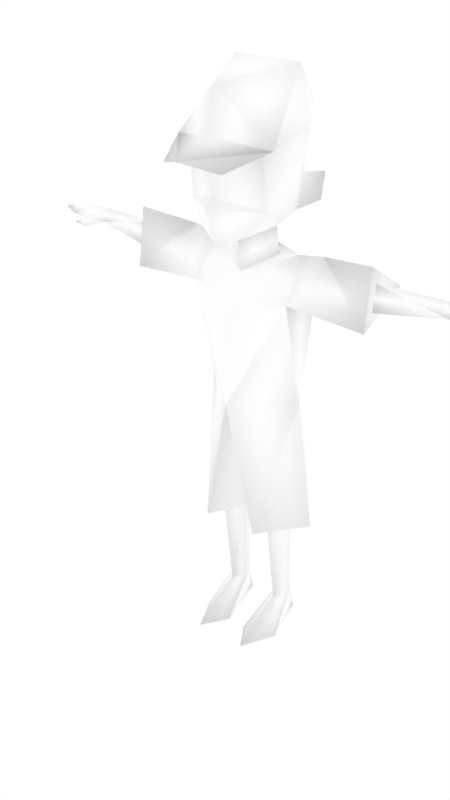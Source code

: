 # Source: malenpc17.blend  (saved by Blender 2.68.0; exported with 4.5.12 LTS)
import bpy
from mathutils import Matrix  # noqa: F401  (used for matrix-valued properties, if any)

bpy.ops.wm.read_factory_settings(use_empty=True)
scene = bpy.context.scene
scene.name = 'Scene'

# ---- collections
col_collection_1 = bpy.data.collections.new('Collection 1'); scene.collection.children.link(col_collection_1)
col_collection_2 = bpy.data.collections.new('Collection 2'); scene.collection.children.link(col_collection_2)
col_collection_2.hide_render = True
col_collection_2.hide_viewport = True

# ---- materials (node trees are filled in below, after node groups)
mat_npcs = bpy.data.materials.new('npcs')
mat_npcs.alpha_threshold = 0.0
mat_npcs.use_transparent_shadow = False
mat_npcs.diffuse_color = (1.0, 1.0, 1.0, 1.0)
mat_npcs.roughness = 0.5
mat_npcs.line_color = (0.0, 0.0, 0.0, 1.0)

# ---- material node trees

# ---- world
world_world = bpy.data.worlds.new('World'); scene.world = world_world
world_world.color = (1.0, 1.0, 1.0)
world_world.use_sun_shadow = False
world_world.sun_shadow_jitter_overblur = 0.0
world_world.cycles.sampling_method = 'MANUAL'
world_world.cycles.sample_map_resolution = 256

# ---- meshes
me_simplerrig = bpy.data.meshes.new('simplerrig')
me_simplerrig.from_pydata([(-0.1216, 0.01114, 1.072), (-0.08183, 0.1015, 0.6122), (-0.1349, 0.06199, 0.9688), (-0.1349, -0.05418, 0.9688), (-0.1358, 0.009655, 0.6909), (-0.006469, 0.03104, 0.3398), (-0.075, 0.1223, 0.3398), (-0.1679, 0.03104, 0.3398), (-0.04833, 0.04529, 0.08007), (-0.07143, 0.08072, 0.08007), (-0.09562, 0.04529, 0.08007), (-0.07143, 0.008731, 0.08007), (-0.07142, 0.1037, 0.0), (-0.07002, -0.1317, 0.0), (-0.02545, -0.06211, 0.0), (-0.1157, -0.03945, 0.0), (-0.3364, -0.0002906, 1.059), (-0.3898, 0.0705, 1.026), (-0.3364, -0.01014, 0.9923), (-0.1907, 0.01114, 1.083), (-0.5154, 0.03896, 1.047), (-0.5154, 0.06698, 1.018), (-0.5154, 0.01072, 1.018), (-0.5768, 0.03697, 1.046), (-0.5768, 0.08384, 1.024), (-0.5767, -0.0007249, 1.022), (-0.6245, 0.03542, 1.039), (-0.6245, 0.07958, 1.025), (-0.6245, 0.00295, 1.025), (-0.6778, 0.03317, 1.026), (-0.5748, -0.006237, 0.9987), (-0.6184, 0.004027, 0.999), (-0.5651, 0.01686, 1.004), (-0.2724, 0.05654, 1.028), (-0.075, -0.09162, 0.3398), (-0.06319, 0.01114, 1.061), (-0.3389, -0.02078, 1.103), (-0.3397, -0.04063, 0.9516), (-0.3306, 0.1178, 1.017), (-0.06311, 0.0007936, 1.132), (-0.1171, -0.0007532, 1.181), (-0.1554, 0.03893, 1.202), (-0.1645, 0.03893, 1.27), (-0.1292, -0.0007532, 1.269), (-0.1374, 0.01776, 1.377), (-0.1035, -0.1086, 1.338), (-0.107, -0.09663, 1.195), (-0.06261, -0.1129, 1.132), (-0.08193, -0.2197, 1.3), (-0.134, -0.1116, 1.336), (-0.09183, 0.03629, 1.495), (-0.1039, 0.03361, 1.24), (-0.06726, 0.1271, 1.391), (-0.03208, 0.0168, 0.3854), (-0.07135, 0.07511, 0.3854), (-0.112, 0.0168, 0.3854), (-0.07135, -0.03452, 0.4091), (0.1216, 0.01114, 1.072), (0.08183, 0.1015, 0.6122), (0.1349, 0.06199, 0.9688), (0.1349, -0.05418, 0.9688), (0.1358, 0.009655, 0.6909), (0.006469, 0.03104, 0.3398), (0.075, 0.1223, 0.3398), (0.1679, 0.03104, 0.3398), (0.04833, 0.04529, 0.08007), (0.07143, 0.08072, 0.08007), (0.09562, 0.04529, 0.08007), (0.07143, 0.008731, 0.08007), (0.07142, 0.1037, 0.0), (0.07002, -0.1317, 0.0), (0.02545, -0.06211, 0.0), (0.1157, -0.03945, 0.0), (0.3364, -0.0002906, 1.059), (0.3898, 0.0705, 1.026), (0.3364, -0.01014, 0.9923), (0.1907, 0.01114, 1.083), (0.5154, 0.03896, 1.047), (0.5154, 0.06698, 1.018), (0.5154, 0.01072, 1.018), (0.5768, 0.03697, 1.046), (0.5768, 0.08384, 1.024), (0.5767, -0.0007249, 1.022), (0.6245, 0.03542, 1.039), (0.6245, 0.07958, 1.025), (0.6245, 0.00295, 1.025), (0.6778, 0.03317, 1.026), (0.5748, -0.006237, 0.9987), (0.6184, 0.004027, 0.999), (0.5651, 0.01686, 1.004), (0.0, -0.108, 0.6909), (0.2724, 0.05654, 1.028), (0.075, -0.09162, 0.3398), (0.06319, 0.01114, 1.061), (0.0, -0.05463, 1.023), (0.0, 0.1013, 0.6909), (0.0, 0.07588, 0.9557), (0.0, 0.05729, 1.077), (0.0, -0.01331, 0.5715), (0.0, -0.09602, 0.9347), (0.0, -0.06424, 1.109), (0.0, -0.1389, 1.102), (0.0, -0.1697, 1.193), (0.0, -0.1534, 1.224), (0.0, -0.1687, 1.322), (0.0, 0.1318, 1.254), (0.0, 0.05471, 1.148), (0.3389, -0.02078, 1.103), (0.3397, -0.04063, 0.9516), (0.3306, 0.1178, 1.017), (0.06311, 0.0007936, 1.132), (0.1171, -0.0007532, 1.181), (0.1554, 0.03893, 1.202), (0.1645, 0.03893, 1.27), (0.1292, -0.0007532, 1.269), (0.1374, 0.01776, 1.377), (0.1035, -0.1086, 1.338), (0.107, -0.09663, 1.195), (0.06261, -0.1129, 1.132), (0.08193, -0.2197, 1.3), (0.0, -0.2694, 1.324), (0.134, -0.1116, 1.336), (0.0, -0.1714, 1.361), (0.0, -0.149, 1.467), (0.09183, 0.03629, 1.495), (0.1039, 0.03361, 1.24), (0.06726, 0.1271, 1.391), (0.03208, 0.0168, 0.3854), (0.07135, 0.07511, 0.3854), (0.112, 0.0168, 0.3854), (0.07135, -0.03452, 0.4091)], [], [(1, 98, 6), (13, 11, 15), (12, 8, 14), (9, 8, 12), (8, 11, 14), (4, 3, 2), (19, 37, 3), (16, 17, 20), (24, 21, 25), (17, 21, 20), (22, 20, 25), (23, 24, 27), (20, 21, 24), (24, 25, 27), (25, 23, 28), (27, 28, 29), (28, 26, 29), (26, 27, 29), (21, 32, 25), (21, 17, 18), (22, 25, 30), (32, 30, 31), (25, 32, 31), (30, 25, 31), (26, 23, 27), (23, 20, 24), (23, 26, 28), (25, 28, 27), (11, 13, 14), (11, 10, 15), (22, 32, 21), (32, 22, 30), (14, 13, 15), (20, 23, 25), (5, 6, 98), (97, 96, 2), (37, 36, 38), (7, 34, 4), (1, 6, 7), (22, 21, 18), (33, 18, 17), (37, 19, 36), (16, 33, 17), (22, 18, 16), (22, 16, 20), (95, 2, 96), (19, 2, 38), (36, 19, 38), (1, 7, 4), (95, 4, 2), (95, 1, 4), (19, 0, 2), (0, 97, 2), (0, 19, 3), (3, 99, 94), (94, 0, 3), (35, 97, 0), (35, 0, 94), (34, 90, 4), (90, 99, 3), (98, 90, 5), (3, 4, 90), (5, 90, 34), (37, 2, 3), (37, 38, 2), (46, 102, 103), (102, 46, 47), (47, 101, 102), (103, 45, 46), (45, 103, 104), (48, 45, 104), (48, 104, 120), (45, 43, 46), (43, 45, 44), (46, 43, 40), (39, 46, 40), (46, 39, 47), (94, 39, 35), (39, 94, 100), (100, 47, 39), (47, 100, 101), (123, 49, 122), (122, 49, 120), (49, 45, 48), (45, 49, 44), (44, 49, 50), (49, 123, 50), (51, 43, 44), (51, 44, 52), (51, 105, 106), (106, 40, 51), (106, 39, 40), (39, 97, 35), (97, 39, 106), (51, 42, 43), (51, 41, 42), (51, 40, 41), (42, 40, 43), (40, 42, 41), (49, 48, 120), (52, 44, 50), (105, 51, 52), (5, 34, 7), (5, 7, 6), (54, 9, 55), (11, 8, 53), (10, 11, 55), (8, 9, 53), (9, 54, 53), (56, 11, 53), (11, 56, 55), (9, 10, 55), (12, 14, 15), (12, 15, 10), (10, 9, 12), (58, 63, 98), (70, 72, 68), (69, 71, 65), (66, 69, 65), (65, 71, 68), (61, 59, 60), (76, 60, 108), (73, 77, 74), (81, 82, 78), (74, 77, 78), (79, 82, 77), (80, 84, 81), (77, 81, 78), (81, 84, 82), (82, 85, 80), (84, 86, 85), (85, 86, 83), (83, 86, 84), (78, 82, 89), (78, 75, 74), (79, 87, 82), (89, 88, 87), (82, 88, 89), (87, 88, 82), (83, 84, 80), (80, 81, 77), (80, 85, 83), (82, 84, 85), (68, 71, 70), (68, 72, 67), (79, 78, 89), (89, 87, 79), (71, 72, 70), (77, 82, 80), (62, 98, 63), (97, 59, 96), (108, 109, 107), (64, 61, 92), (58, 64, 63), (79, 75, 78), (91, 74, 75), (108, 107, 76), (73, 74, 91), (79, 73, 75), (79, 77, 73), (95, 96, 59), (76, 109, 59), (107, 109, 76), (58, 61, 64), (95, 59, 61), (95, 61, 58), (76, 59, 57), (57, 59, 97), (57, 60, 76), (60, 94, 99), (94, 60, 57), (93, 57, 97), (93, 94, 57), (92, 61, 90), (90, 60, 99), (98, 62, 90), (60, 90, 61), (62, 92, 90), (108, 60, 59), (108, 59, 109), (117, 103, 102), (102, 118, 117), (118, 102, 101), (103, 117, 116), (116, 104, 103), (119, 104, 116), (119, 120, 104), (116, 117, 114), (114, 115, 116), (117, 111, 114), (110, 111, 117), (117, 118, 110), (94, 93, 110), (110, 100, 94), (100, 110, 118), (118, 101, 100), (123, 122, 121), (122, 120, 121), (121, 119, 116), (116, 115, 121), (115, 124, 121), (121, 124, 123), (125, 115, 114), (125, 126, 115), (125, 106, 105), (106, 125, 111), (106, 111, 110), (110, 93, 97), (97, 106, 110), (125, 114, 113), (125, 113, 112), (125, 112, 111), (113, 114, 111), (111, 112, 113), (121, 120, 119), (126, 124, 115), (105, 126, 125), (62, 64, 92), (62, 63, 64), (128, 129, 66), (68, 127, 65), (67, 129, 68), (65, 127, 66), (66, 127, 128), (130, 127, 68), (68, 129, 130), (66, 129, 67), (69, 72, 71), (69, 67, 72), (67, 69, 66), (58, 1, 95), (58, 98, 1), (50, 124, 126), (124, 50, 123), (126, 105, 52), (52, 50, 126)])
me_simplerrig.polygons.foreach_set('use_smooth', [True] * 236)
_uv = me_simplerrig.uv_layers.new(name='UVMap')
_uv.uv.foreach_set('vector', [0.739, 0.5244, 0.7249, 0.5215, 0.739, 0.5007, 0.6973, 0.5083, 0.6877, 0.5212, 0.6973, 0.5188, 0.6973, 0.5325, 0.6877, 0.5271, 0.6973, 0.5188, 0.6877, 0.5325, 0.6877, 0.5271, 0.6973, 0.5325, 0.6877, 0.5271, 0.6877, 0.5212, 0.6973, 0.5188, 0.7207, 0.5347, 0.7332, 0.5657, 0.7207, 0.5657, 0.6992, 0.5725, 0.6841, 0.5608, 0.7046, 0.5608, 0.709, 0.6008, 0.7051, 0.6082, 0.6941, 0.6008, 0.72, 0.6067, 0.7263, 0.6052, 0.72, 0.5962, 0.7051, 0.6082, 0.6941, 0.6082, 0.6941, 0.6008, 0.7285, 0.6211, 0.7297, 0.614, 0.7227, 0.6199, 0.7239, 0.6138, 0.7231, 0.6069, 0.7185, 0.6082, 0.7297, 0.614, 0.7292, 0.6069, 0.7231, 0.6069, 0.72, 0.6067, 0.72, 0.5962, 0.7151, 0.6062, 0.7227, 0.6199, 0.7239, 0.6138, 0.718, 0.6184, 0.7151, 0.6062, 0.7151, 0.5967, 0.7097, 0.6003, 0.718, 0.6184, 0.719, 0.6138, 0.7134, 0.614, 0.719, 0.6138, 0.7185, 0.6082, 0.7134, 0.614, 0.7263, 0.6052, 0.7241, 0.5962, 0.72, 0.5962, 0.6941, 0.6082, 0.7051, 0.6082, 0.7114, 0.616, 0.7285, 0.6211, 0.7227, 0.6199, 0.7224, 0.624, 0.7241, 0.5962, 0.7249, 0.593, 0.7209, 0.5916, 0.72, 0.5962, 0.7241, 0.5962, 0.7209, 0.5916, 0.7224, 0.624, 0.7227, 0.6199, 0.718, 0.6223, 0.719, 0.6138, 0.7239, 0.6138, 0.7185, 0.6082, 0.7239, 0.6138, 0.7297, 0.614, 0.7231, 0.6069, 0.7239, 0.6138, 0.719, 0.6138, 0.718, 0.6184, 0.72, 0.5962, 0.7151, 0.5967, 0.7151, 0.6062, 0.6877, 0.5212, 0.6973, 0.5083, 0.6973, 0.5188, 0.6877, 0.5212, 0.6877, 0.5271, 0.6973, 0.5188, 0.7297, 0.5981, 0.7241, 0.5962, 0.7263, 0.6052, 0.7241, 0.5962, 0.7297, 0.5981, 0.7249, 0.593, 0.73, 0.5791, 0.7419, 0.5867, 0.73, 0.5933, 0.7297, 0.614, 0.7239, 0.6138, 0.7227, 0.6199, 0.7249, 0.5007, 0.739, 0.5007, 0.7249, 0.5215, 0.7058, 0.5781, 0.7058, 0.5647, 0.7207, 0.5657, 0.6626, 0.511, 0.6565, 0.5007, 0.6689, 0.5007, 0.6265, 0.5007, 0.6399, 0.5007, 0.6467, 0.5332, 0.739, 0.5244, 0.739, 0.5007, 0.7493, 0.5007, 0.6941, 0.616, 0.6941, 0.6082, 0.7114, 0.616, 0.7148, 0.6082, 0.7114, 0.616, 0.7051, 0.6082, 0.6841, 0.5608, 0.6992, 0.5725, 0.6841, 0.5725, 0.709, 0.6008, 0.7148, 0.6082, 0.7051, 0.6082, 0.6941, 0.616, 0.7114, 0.616, 0.71, 0.6238, 0.6941, 0.616, 0.71, 0.6238, 0.6941, 0.6238, 0.7058, 0.5347, 0.7207, 0.5657, 0.7058, 0.5647, 0.6992, 0.5349, 0.7046, 0.5471, 0.6841, 0.5471, 0.6841, 0.5349, 0.6992, 0.5349, 0.6841, 0.5471, 0.739, 0.5244, 0.7493, 0.5007, 0.7493, 0.5332, 0.7058, 0.5347, 0.7207, 0.5347, 0.7207, 0.5657, 0.7249, 0.5332, 0.739, 0.5244, 0.7493, 0.5332, 0.6992, 0.5349, 0.7046, 0.5349, 0.7046, 0.5471, 0.72, 0.5796, 0.7058, 0.5781, 0.7207, 0.5657, 0.7046, 0.5725, 0.6992, 0.5725, 0.7046, 0.5608, 0.7339, 0.5657, 0.749, 0.5615, 0.749, 0.5725, 0.749, 0.5725, 0.7349, 0.5796, 0.7339, 0.5657, 0.7136, 0.5815, 0.7058, 0.5781, 0.72, 0.5796, 0.7422, 0.5798, 0.7349, 0.5796, 0.749, 0.5725, 0.6399, 0.5007, 0.6628, 0.5332, 0.6467, 0.5332, 0.749, 0.5347, 0.749, 0.5615, 0.7339, 0.5657, 0.6628, 0.5215, 0.6628, 0.5332, 0.6519, 0.5007, 0.7339, 0.5657, 0.7314, 0.5347, 0.749, 0.5347, 0.6519, 0.5007, 0.6628, 0.5332, 0.6399, 0.5007, 0.6841, 0.5608, 0.7046, 0.5471, 0.7046, 0.5608, 0.6841, 0.5608, 0.6841, 0.5471, 0.7046, 0.5471, 0.6262, 0.6035, 0.6448, 0.6018, 0.6448, 0.6069, 0.6448, 0.6018, 0.6262, 0.6035, 0.6338, 0.5928, 0.6338, 0.5928, 0.6448, 0.5886, 0.6448, 0.6018, 0.6448, 0.6069, 0.6274, 0.624, 0.6262, 0.6035, 0.6274, 0.624, 0.6448, 0.6069, 0.6448, 0.6223, 0.6396, 0.5688, 0.6458, 0.5623, 0.6467, 0.5715, 0.6396, 0.5688, 0.6467, 0.5715, 0.6409, 0.5767, 0.6631, 0.624, 0.6794, 0.6189, 0.6675, 0.6077, 0.6389, 0.5664, 0.6267, 0.5815, 0.6267, 0.5676, 0.6675, 0.6077, 0.6794, 0.6189, 0.6809, 0.6084, 0.6797, 0.5999, 0.6675, 0.6077, 0.6809, 0.6084, 0.6675, 0.6077, 0.6797, 0.5999, 0.6655, 0.5984, 0.6484, 0.5713, 0.6577, 0.5815, 0.6577, 0.5745, 0.6577, 0.5815, 0.6484, 0.5713, 0.6484, 0.5798, 0.6726, 0.5913, 0.6655, 0.5984, 0.6797, 0.5999, 0.6655, 0.5984, 0.6726, 0.5913, 0.6631, 0.5901, 0.6873, 0.5818, 0.6721, 0.5771, 0.6873, 0.5732, 0.6846, 0.6121, 0.6807, 0.6003, 0.6934, 0.6121, 0.644, 0.5605, 0.6458, 0.5623, 0.6396, 0.5688, 0.6458, 0.5623, 0.644, 0.5605, 0.6523, 0.554, 0.6741, 0.5901, 0.6721, 0.5771, 0.6831, 0.5901, 0.6721, 0.5771, 0.6873, 0.5818, 0.6831, 0.5901, 0.6418, 0.5615, 0.6389, 0.5664, 0.6267, 0.5676, 0.6418, 0.5615, 0.6267, 0.5676, 0.6267, 0.5535, 0.6418, 0.5615, 0.6396, 0.5461, 0.6538, 0.5461, 0.666, 0.5825, 0.655, 0.5884, 0.6587, 0.5942, 0.666, 0.5825, 0.6577, 0.5815, 0.655, 0.5884, 0.6577, 0.5815, 0.6658, 0.5754, 0.6577, 0.5745, 0.6658, 0.5754, 0.6577, 0.5815, 0.666, 0.5825, 0.6326, 0.583, 0.6399, 0.5879, 0.6331, 0.5898, 0.6326, 0.583, 0.6399, 0.5791, 0.6399, 0.5879, 0.6326, 0.583, 0.634, 0.574, 0.6399, 0.5791, 0.6399, 0.5879, 0.6472, 0.5757, 0.6472, 0.5874, 0.6472, 0.5757, 0.6399, 0.5879, 0.6399, 0.5791, 0.6807, 0.6003, 0.6902, 0.6042, 0.6934, 0.6121, 0.6819, 0.5999, 0.6741, 0.5901, 0.6831, 0.5901, 0.6396, 0.5461, 0.6418, 0.5615, 0.6267, 0.5535, 0.7329, 0.5784, 0.7217, 0.5784, 0.7217, 0.5671, 0.7329, 0.5784, 0.7217, 0.5671, 0.7329, 0.5671, 0.6509, 0.5679, 0.6575, 0.5347, 0.6584, 0.5679, 0.6665, 0.5347, 0.6709, 0.5347, 0.6746, 0.5679, 0.6619, 0.5347, 0.6665, 0.5347, 0.6584, 0.5679, 0.6709, 0.5347, 0.6753, 0.5347, 0.6746, 0.5679, 0.6753, 0.5347, 0.6819, 0.5679, 0.6746, 0.5679, 0.6665, 0.5679, 0.6665, 0.5347, 0.6746, 0.5679, 0.6665, 0.5347, 0.6665, 0.5679, 0.6584, 0.5679, 0.6575, 0.5347, 0.6619, 0.5347, 0.6584, 0.5679, 0.707, 0.5867, 0.73, 0.5791, 0.73, 0.5933, 0.6973, 0.5325, 0.6973, 0.5188, 0.6877, 0.5271, 0.6877, 0.5271, 0.6877, 0.5325, 0.6973, 0.5325, 0.7107, 0.5244, 0.7107, 0.5007, 0.7249, 0.5215, 0.6973, 0.5083, 0.6973, 0.5188, 0.6877, 0.5212, 0.6973, 0.5325, 0.6973, 0.5188, 0.6877, 0.5271, 0.6877, 0.5325, 0.6973, 0.5325, 0.6877, 0.5271, 0.6877, 0.5271, 0.6973, 0.5188, 0.6877, 0.5212, 0.7207, 0.5347, 0.7207, 0.5657, 0.7332, 0.5657, 0.6992, 0.5725, 0.7046, 0.5608, 0.6841, 0.5608, 0.709, 0.6008, 0.6941, 0.6008, 0.7051, 0.6082, 0.7397, 0.6067, 0.74, 0.5962, 0.7336, 0.6052, 0.7051, 0.6082, 0.6941, 0.6008, 0.6941, 0.6082, 0.7312, 0.6211, 0.7371, 0.6199, 0.73, 0.614, 0.7361, 0.6138, 0.7415, 0.6082, 0.7368, 0.6069, 0.73, 0.614, 0.7368, 0.6069, 0.7305, 0.6069, 0.7397, 0.6067, 0.7446, 0.6062, 0.74, 0.5962, 0.7371, 0.6199, 0.7417, 0.6184, 0.7361, 0.6138, 0.7446, 0.6062, 0.75, 0.6003, 0.7446, 0.5967, 0.7417, 0.6184, 0.7466, 0.614, 0.7407, 0.6138, 0.7407, 0.6138, 0.7466, 0.614, 0.7415, 0.6082, 0.7336, 0.6052, 0.74, 0.5962, 0.7358, 0.5962, 0.6941, 0.6082, 0.7114, 0.616, 0.7051, 0.6082, 0.7312, 0.6211, 0.7373, 0.624, 0.7371, 0.6199, 0.7358, 0.5962, 0.7388, 0.5916, 0.7349, 0.593, 0.74, 0.5962, 0.7388, 0.5916, 0.7358, 0.5962, 0.7373, 0.624, 0.7417, 0.6223, 0.7371, 0.6199, 0.7407, 0.6138, 0.7415, 0.6082, 0.7361, 0.6138, 0.7361, 0.6138, 0.7368, 0.6069, 0.73, 0.614, 0.7361, 0.6138, 0.7417, 0.6184, 0.7407, 0.6138, 0.74, 0.5962, 0.7446, 0.6062, 0.7446, 0.5967, 0.6877, 0.5212, 0.6973, 0.5188, 0.6973, 0.5083, 0.6877, 0.5212, 0.6973, 0.5188, 0.6877, 0.5271, 0.73, 0.5981, 0.7336, 0.6052, 0.7358, 0.5962, 0.7358, 0.5962, 0.7349, 0.593, 0.73, 0.5981, 0.73, 0.5791, 0.73, 0.5933, 0.7419, 0.5867, 0.73, 0.614, 0.7371, 0.6199, 0.7361, 0.6138, 0.7249, 0.5007, 0.7249, 0.5215, 0.7107, 0.5007, 0.7058, 0.5781, 0.7207, 0.5657, 0.7058, 0.5647, 0.6626, 0.511, 0.6689, 0.5007, 0.6565, 0.5007, 0.699, 0.5007, 0.6787, 0.5332, 0.6855, 0.5007, 0.7107, 0.5244, 0.7002, 0.5007, 0.7107, 0.5007, 0.6941, 0.616, 0.7114, 0.616, 0.6941, 0.6082, 0.7148, 0.6082, 0.7051, 0.6082, 0.7114, 0.616, 0.6841, 0.5608, 0.6841, 0.5725, 0.6992, 0.5725, 0.709, 0.6008, 0.7051, 0.6082, 0.7148, 0.6082, 0.6941, 0.616, 0.71, 0.6238, 0.7114, 0.616, 0.6941, 0.616, 0.6941, 0.6238, 0.71, 0.6238, 0.7058, 0.5347, 0.7058, 0.5647, 0.7207, 0.5657, 0.6992, 0.5349, 0.6841, 0.5471, 0.7046, 0.5471, 0.6841, 0.5349, 0.6841, 0.5471, 0.6992, 0.5349, 0.7107, 0.5244, 0.7002, 0.5332, 0.7002, 0.5007, 0.7058, 0.5347, 0.7207, 0.5657, 0.7207, 0.5347, 0.7249, 0.5332, 0.7002, 0.5332, 0.7107, 0.5244, 0.6992, 0.5349, 0.7046, 0.5471, 0.7046, 0.5349, 0.72, 0.5796, 0.7207, 0.5657, 0.7058, 0.5781, 0.7046, 0.5725, 0.7046, 0.5608, 0.6992, 0.5725, 0.7339, 0.5657, 0.749, 0.5725, 0.749, 0.5615, 0.749, 0.5725, 0.7339, 0.5657, 0.7349, 0.5796, 0.7136, 0.5815, 0.72, 0.5796, 0.7058, 0.5781, 0.7422, 0.5798, 0.749, 0.5725, 0.7349, 0.5796, 0.6855, 0.5007, 0.6787, 0.5332, 0.6628, 0.5332, 0.749, 0.5347, 0.7339, 0.5657, 0.749, 0.5615, 0.6628, 0.5215, 0.6736, 0.5007, 0.6628, 0.5332, 0.7339, 0.5657, 0.749, 0.5347, 0.7314, 0.5347, 0.6736, 0.5007, 0.6855, 0.5007, 0.6628, 0.5332, 0.6841, 0.5608, 0.7046, 0.5608, 0.7046, 0.5471, 0.6841, 0.5608, 0.7046, 0.5471, 0.6841, 0.5471, 0.6636, 0.6035, 0.6448, 0.6069, 0.6448, 0.6018, 0.6448, 0.6018, 0.656, 0.5928, 0.6636, 0.6035, 0.656, 0.5928, 0.6448, 0.6018, 0.6448, 0.5886, 0.6448, 0.6069, 0.6636, 0.6035, 0.6621, 0.624, 0.6621, 0.624, 0.6448, 0.6223, 0.6448, 0.6069, 0.6396, 0.5688, 0.6467, 0.5715, 0.6458, 0.5623, 0.6396, 0.5688, 0.6409, 0.5767, 0.6467, 0.5715, 0.6631, 0.624, 0.6675, 0.6077, 0.6794, 0.6189, 0.6389, 0.5256, 0.6267, 0.5244, 0.6267, 0.5105, 0.6675, 0.6077, 0.6809, 0.6084, 0.6794, 0.6189, 0.6797, 0.5999, 0.6809, 0.6084, 0.6675, 0.6077, 0.6675, 0.6077, 0.6655, 0.5984, 0.6797, 0.5999, 0.6484, 0.5713, 0.6577, 0.5745, 0.6577, 0.5815, 0.6577, 0.5815, 0.6484, 0.5798, 0.6484, 0.5713, 0.6726, 0.5913, 0.6797, 0.5999, 0.6655, 0.5984, 0.6655, 0.5984, 0.6631, 0.5901, 0.6726, 0.5913, 0.6873, 0.5818, 0.6873, 0.5732, 0.7024, 0.5771, 0.6846, 0.6121, 0.6934, 0.6121, 0.6807, 0.6238, 0.644, 0.5605, 0.6396, 0.5688, 0.6458, 0.5623, 0.6458, 0.5623, 0.6523, 0.554, 0.644, 0.5605, 0.7007, 0.5901, 0.6917, 0.5901, 0.7024, 0.5771, 0.7024, 0.5771, 0.6917, 0.5901, 0.6873, 0.5818, 0.6418, 0.5308, 0.6267, 0.5244, 0.6389, 0.5256, 0.6418, 0.5308, 0.6267, 0.5386, 0.6267, 0.5244, 0.6418, 0.5308, 0.6538, 0.5461, 0.6396, 0.5461, 0.666, 0.5825, 0.6587, 0.5942, 0.655, 0.5884, 0.666, 0.5825, 0.655, 0.5884, 0.6577, 0.5815, 0.6577, 0.5815, 0.6577, 0.5745, 0.6658, 0.5754, 0.6658, 0.5754, 0.666, 0.5825, 0.6577, 0.5815, 0.6326, 0.583, 0.6331, 0.5898, 0.6399, 0.5879, 0.6326, 0.583, 0.6399, 0.5879, 0.6399, 0.5791, 0.6326, 0.583, 0.6399, 0.5791, 0.634, 0.574, 0.6399, 0.5879, 0.6472, 0.5874, 0.6472, 0.5757, 0.6472, 0.5757, 0.6399, 0.5791, 0.6399, 0.5879, 0.6807, 0.6238, 0.6934, 0.6121, 0.6902, 0.6199, 0.6931, 0.5999, 0.6917, 0.5901, 0.7007, 0.5901, 0.6396, 0.5461, 0.6267, 0.5386, 0.6418, 0.5308, 0.7217, 0.5671, 0.7329, 0.5784, 0.7217, 0.5784, 0.7217, 0.5671, 0.7329, 0.5671, 0.7329, 0.5784, 0.6509, 0.5679, 0.6584, 0.5679, 0.6575, 0.5347, 0.6665, 0.5347, 0.6746, 0.5679, 0.6709, 0.5347, 0.6619, 0.5347, 0.6584, 0.5679, 0.6665, 0.5347, 0.6709, 0.5347, 0.6746, 0.5679, 0.6753, 0.5347, 0.6753, 0.5347, 0.6746, 0.5679, 0.6819, 0.5679, 0.6665, 0.5679, 0.6746, 0.5679, 0.6665, 0.5347, 0.6665, 0.5347, 0.6584, 0.5679, 0.6665, 0.5679, 0.6575, 0.5347, 0.6584, 0.5679, 0.6619, 0.5347, 0.707, 0.5867, 0.73, 0.5933, 0.73, 0.5791, 0.6973, 0.5325, 0.6877, 0.5271, 0.6973, 0.5188, 0.6877, 0.5271, 0.6973, 0.5325, 0.6877, 0.5325, 0.7107, 0.5244, 0.739, 0.5244, 0.7249, 0.5332, 0.7107, 0.5244, 0.7249, 0.5215, 0.739, 0.5244, 0.6794, 0.5901, 0.6917, 0.5901, 0.6931, 0.5999, 0.6917, 0.5901, 0.6831, 0.5901, 0.6873, 0.5818, 0.6267, 0.5386, 0.6396, 0.5461, 0.6267, 0.5535, 0.6819, 0.5999, 0.6794, 0.5901, 0.6931, 0.5999])
_ca = me_simplerrig.color_attributes.new('Col', 'BYTE_COLOR', 'CORNER')
_ca.data.foreach_set('color', [1.0, 1.0, 1.0, 1.0, 1.0, 1.0, 1.0, 1.0, 1.0, 1.0, 1.0, 1.0, 1.0, 1.0, 1.0, 1.0, 1.0, 1.0, 1.0, 1.0, 1.0, 1.0, 1.0, 1.0, 1.0, 1.0, 1.0, 1.0, 1.0, 1.0, 1.0, 1.0, 1.0, 1.0, 1.0, 1.0, 1.0, 1.0, 1.0, 1.0, 1.0, 1.0, 1.0, 1.0, 1.0, 1.0, 1.0, 1.0, 1.0, 1.0, 1.0, 1.0, 1.0, 1.0, 1.0, 1.0, 1.0, 1.0, 1.0, 1.0, 1.0, 1.0, 1.0, 1.0, 1.0, 1.0, 1.0, 1.0, 1.0, 1.0, 1.0, 1.0, 1.0, 1.0, 1.0, 1.0, 1.0, 1.0, 1.0, 1.0, 1.0, 1.0, 1.0, 1.0, 1.0, 1.0, 1.0, 1.0, 1.0, 1.0, 1.0, 1.0, 1.0, 1.0, 1.0, 1.0, 1.0, 1.0, 1.0, 1.0, 1.0, 1.0, 1.0, 1.0, 1.0, 1.0, 1.0, 1.0, 1.0, 1.0, 1.0, 1.0, 1.0, 1.0, 1.0, 1.0, 1.0, 1.0, 1.0, 1.0, 1.0, 1.0, 1.0, 1.0, 1.0, 1.0, 1.0, 1.0, 1.0, 1.0, 1.0, 1.0, 1.0, 1.0, 1.0, 1.0, 1.0, 1.0, 1.0, 1.0, 1.0, 1.0, 1.0, 1.0, 1.0, 1.0, 1.0, 1.0, 1.0, 1.0, 1.0, 1.0, 1.0, 1.0, 1.0, 1.0, 1.0, 1.0, 1.0, 1.0, 1.0, 1.0, 1.0, 1.0, 1.0, 1.0, 1.0, 1.0, 1.0, 1.0, 1.0, 1.0, 1.0, 1.0, 1.0, 1.0, 1.0, 1.0, 1.0, 1.0, 1.0, 1.0, 1.0, 1.0, 1.0, 1.0, 1.0, 1.0, 1.0, 1.0, 1.0, 1.0, 1.0, 1.0, 1.0, 1.0, 1.0, 1.0, 1.0, 1.0, 1.0, 1.0, 1.0, 1.0, 1.0, 1.0, 1.0, 1.0, 1.0, 1.0, 1.0, 1.0, 1.0, 1.0, 1.0, 1.0, 1.0, 1.0, 1.0, 1.0, 1.0, 1.0, 1.0, 1.0, 1.0, 1.0, 1.0, 1.0, 1.0, 1.0, 1.0, 1.0, 1.0, 1.0, 1.0, 1.0, 1.0, 1.0, 1.0, 1.0, 1.0, 1.0, 1.0, 1.0, 1.0, 1.0, 1.0, 1.0, 1.0, 1.0, 1.0, 1.0, 1.0, 1.0, 1.0, 1.0, 1.0, 1.0, 1.0, 1.0, 1.0, 1.0, 1.0, 1.0, 1.0, 1.0, 1.0, 1.0, 1.0, 1.0, 1.0, 1.0, 1.0, 1.0, 1.0, 1.0, 1.0, 1.0, 1.0, 1.0, 1.0, 1.0, 1.0, 1.0, 1.0, 1.0, 1.0, 1.0, 1.0, 1.0, 1.0, 1.0, 1.0, 1.0, 1.0, 1.0, 1.0, 1.0, 1.0, 1.0, 1.0, 1.0, 1.0, 1.0, 1.0, 1.0, 1.0, 1.0, 1.0, 1.0, 1.0, 1.0, 1.0, 1.0, 1.0, 1.0, 1.0, 1.0, 1.0, 1.0, 1.0, 1.0, 1.0, 1.0, 1.0, 1.0, 1.0, 1.0, 1.0, 1.0, 1.0, 1.0, 1.0, 1.0, 1.0, 1.0, 1.0, 1.0, 1.0, 1.0, 1.0, 1.0, 1.0, 1.0, 1.0, 1.0, 1.0, 1.0, 1.0, 1.0, 1.0, 1.0, 1.0, 1.0, 1.0, 1.0, 1.0, 1.0, 1.0, 1.0, 1.0, 1.0, 1.0, 1.0, 1.0, 1.0, 1.0, 1.0, 1.0, 1.0, 1.0, 1.0, 1.0, 1.0, 1.0, 1.0, 1.0, 1.0, 1.0, 1.0, 1.0, 1.0, 1.0, 1.0, 1.0, 1.0, 1.0, 1.0, 1.0, 1.0, 1.0, 1.0, 1.0, 1.0, 1.0, 1.0, 1.0, 1.0, 1.0, 1.0, 1.0, 1.0, 1.0, 1.0, 1.0, 1.0, 1.0, 1.0, 1.0, 1.0, 1.0, 1.0, 1.0, 1.0, 1.0, 1.0, 1.0, 1.0, 1.0, 1.0, 1.0, 1.0, 1.0, 1.0, 1.0, 1.0, 1.0, 1.0, 1.0, 1.0, 1.0, 1.0, 1.0, 1.0, 1.0, 1.0, 1.0, 1.0, 1.0, 1.0, 1.0, 1.0, 1.0, 1.0, 1.0, 1.0, 1.0, 1.0, 1.0, 1.0, 1.0, 1.0, 1.0, 1.0, 1.0, 1.0, 1.0, 1.0, 1.0, 1.0, 1.0, 1.0, 1.0, 1.0, 1.0, 1.0, 1.0, 1.0, 1.0, 1.0, 1.0, 1.0, 1.0, 1.0, 1.0, 1.0, 1.0, 1.0, 1.0, 1.0, 1.0, 1.0, 1.0, 1.0, 1.0, 1.0, 1.0, 1.0, 1.0, 1.0, 1.0, 1.0, 1.0, 1.0, 1.0, 1.0, 1.0, 1.0, 1.0, 1.0, 1.0, 1.0, 1.0, 1.0, 1.0, 1.0, 1.0, 1.0, 1.0, 1.0, 1.0, 1.0, 1.0, 1.0, 1.0, 1.0, 1.0, 1.0, 1.0, 1.0, 1.0, 1.0, 1.0, 1.0, 1.0, 1.0, 1.0, 1.0, 1.0, 1.0, 1.0, 1.0, 1.0, 1.0, 1.0, 1.0, 1.0, 1.0, 1.0, 1.0, 1.0, 1.0, 1.0, 1.0, 1.0, 1.0, 1.0, 1.0, 1.0, 1.0, 1.0, 1.0, 1.0, 1.0, 1.0, 1.0, 1.0, 1.0, 1.0, 1.0, 1.0, 1.0, 1.0, 1.0, 1.0, 1.0, 1.0, 1.0, 1.0, 1.0, 1.0, 1.0, 1.0, 1.0, 1.0, 1.0, 1.0, 1.0, 1.0, 1.0, 1.0, 1.0, 1.0, 1.0, 1.0, 1.0, 1.0, 1.0, 1.0, 1.0, 1.0, 1.0, 1.0, 1.0, 1.0, 1.0, 1.0, 1.0, 1.0, 1.0, 1.0, 1.0, 1.0, 1.0, 1.0, 1.0, 1.0, 1.0, 1.0, 1.0, 1.0, 1.0, 1.0, 1.0, 1.0, 1.0, 1.0, 1.0, 1.0, 1.0, 1.0, 1.0, 1.0, 1.0, 1.0, 1.0, 1.0, 1.0, 1.0, 1.0, 1.0, 1.0, 1.0, 1.0, 1.0, 1.0, 1.0, 1.0, 1.0, 1.0, 1.0, 1.0, 1.0, 1.0, 1.0, 1.0, 1.0, 1.0, 1.0, 1.0, 1.0, 1.0, 1.0, 1.0, 1.0, 1.0, 1.0, 1.0, 1.0, 1.0, 1.0, 1.0, 1.0, 1.0, 1.0, 1.0, 1.0, 1.0, 1.0, 1.0, 1.0, 1.0, 1.0, 1.0, 1.0, 1.0, 1.0, 1.0, 1.0, 1.0, 1.0, 1.0, 1.0, 1.0, 1.0, 1.0, 1.0, 1.0, 1.0, 1.0, 1.0, 1.0, 1.0, 1.0, 1.0, 1.0, 1.0, 1.0, 1.0, 1.0, 1.0, 1.0, 1.0, 1.0, 1.0, 1.0, 1.0, 1.0, 1.0, 1.0, 1.0, 1.0, 1.0, 1.0, 1.0, 1.0, 1.0, 1.0, 1.0, 1.0, 1.0, 1.0, 1.0, 1.0, 1.0, 1.0, 1.0, 1.0, 1.0, 1.0, 1.0, 1.0, 1.0, 1.0, 1.0, 1.0, 1.0, 1.0, 1.0, 1.0, 1.0, 1.0, 1.0, 1.0, 1.0, 1.0, 1.0, 1.0, 1.0, 1.0, 1.0, 1.0, 1.0, 1.0, 1.0, 1.0, 1.0, 1.0, 1.0, 1.0, 1.0, 1.0, 1.0, 1.0, 1.0, 1.0, 1.0, 1.0, 1.0, 1.0, 1.0, 1.0, 1.0, 1.0, 1.0, 1.0, 1.0, 1.0, 1.0, 1.0, 1.0, 1.0, 1.0, 1.0, 1.0, 1.0, 1.0, 1.0, 1.0, 1.0, 1.0, 1.0, 1.0, 1.0, 1.0, 1.0, 1.0, 1.0, 1.0, 1.0, 1.0, 1.0, 1.0, 1.0, 1.0, 1.0, 1.0, 1.0, 1.0, 1.0, 1.0, 1.0, 1.0, 1.0, 1.0, 1.0, 1.0, 1.0, 1.0, 1.0, 1.0, 1.0, 1.0, 1.0, 1.0, 1.0, 1.0, 1.0, 1.0, 1.0, 1.0, 1.0, 1.0, 1.0, 1.0, 1.0, 1.0, 1.0, 1.0, 1.0, 1.0, 1.0, 1.0, 1.0, 1.0, 1.0, 1.0, 1.0, 1.0, 1.0, 1.0, 1.0, 1.0, 1.0, 1.0, 1.0, 1.0, 1.0, 1.0, 1.0, 1.0, 1.0, 1.0, 1.0, 1.0, 1.0, 1.0, 1.0, 1.0, 1.0, 1.0, 1.0, 1.0, 1.0, 1.0, 1.0, 1.0, 1.0, 1.0, 1.0, 1.0, 1.0, 1.0, 1.0, 1.0, 1.0, 1.0, 1.0, 1.0, 1.0, 1.0, 1.0, 1.0, 1.0, 1.0, 1.0, 1.0, 1.0, 1.0, 1.0, 1.0, 1.0, 1.0, 1.0, 1.0, 1.0, 1.0, 1.0, 1.0, 1.0, 1.0, 1.0, 1.0, 1.0, 1.0, 1.0, 1.0, 1.0, 1.0, 1.0, 1.0, 1.0, 1.0, 1.0, 1.0, 1.0, 1.0, 1.0, 1.0, 1.0, 1.0, 1.0, 1.0, 1.0, 1.0, 1.0, 1.0, 1.0, 1.0, 1.0, 1.0, 1.0, 1.0, 1.0, 1.0, 1.0, 1.0, 1.0, 1.0, 1.0, 1.0, 1.0, 1.0, 1.0, 1.0, 1.0, 1.0, 1.0, 1.0, 1.0, 1.0, 1.0, 1.0, 1.0, 1.0, 1.0, 1.0, 1.0, 1.0, 1.0, 1.0, 1.0, 1.0, 1.0, 1.0, 1.0, 1.0, 1.0, 1.0, 1.0, 1.0, 1.0, 1.0, 1.0, 1.0, 1.0, 1.0, 1.0, 1.0, 1.0, 1.0, 1.0, 1.0, 1.0, 1.0, 1.0, 1.0, 1.0, 1.0, 1.0, 1.0, 1.0, 1.0, 1.0, 1.0, 1.0, 1.0, 1.0, 1.0, 1.0, 1.0, 1.0, 1.0, 1.0, 1.0, 1.0, 1.0, 1.0, 1.0, 1.0, 1.0, 1.0, 1.0, 1.0, 1.0, 1.0, 1.0, 1.0, 1.0, 1.0, 1.0, 1.0, 1.0, 1.0, 1.0, 1.0, 1.0, 1.0, 1.0, 1.0, 1.0, 1.0, 1.0, 1.0, 1.0, 1.0, 1.0, 1.0, 1.0, 1.0, 1.0, 1.0, 1.0, 1.0, 1.0, 1.0, 1.0, 1.0, 1.0, 1.0, 1.0, 1.0, 1.0, 1.0, 1.0, 1.0, 1.0, 1.0, 1.0, 1.0, 1.0, 1.0, 1.0, 1.0, 1.0, 1.0, 1.0, 1.0, 1.0, 1.0, 1.0, 1.0, 1.0, 1.0, 1.0, 1.0, 1.0, 1.0, 1.0, 1.0, 1.0, 1.0, 1.0, 1.0, 1.0, 1.0, 1.0, 1.0, 1.0, 1.0, 1.0, 1.0, 1.0, 1.0, 1.0, 1.0, 1.0, 1.0, 1.0, 1.0, 1.0, 1.0, 1.0, 1.0, 1.0, 1.0, 1.0, 1.0, 1.0, 1.0, 1.0, 1.0, 1.0, 1.0, 1.0, 1.0, 1.0, 1.0, 1.0, 1.0, 1.0, 1.0, 1.0, 1.0, 1.0, 1.0, 1.0, 1.0, 1.0, 1.0, 1.0, 1.0, 1.0, 1.0, 1.0, 1.0, 1.0, 1.0, 1.0, 1.0, 1.0, 1.0, 1.0, 1.0, 1.0, 1.0, 1.0, 1.0, 1.0, 1.0, 1.0, 1.0, 1.0, 1.0, 1.0, 1.0, 1.0, 1.0, 1.0, 1.0, 1.0, 1.0, 1.0, 1.0, 1.0, 1.0, 1.0, 1.0, 1.0, 1.0, 1.0, 1.0, 1.0, 1.0, 1.0, 1.0, 1.0, 1.0, 1.0, 1.0, 1.0, 1.0, 1.0, 1.0, 1.0, 1.0, 1.0, 1.0, 1.0, 1.0, 1.0, 1.0, 1.0, 1.0, 1.0, 1.0, 1.0, 1.0, 1.0, 1.0, 1.0, 1.0, 1.0, 1.0, 1.0, 1.0, 1.0, 1.0, 1.0, 1.0, 1.0, 1.0, 1.0, 1.0, 1.0, 1.0, 1.0, 1.0, 1.0, 1.0, 1.0, 1.0, 1.0, 1.0, 1.0, 1.0, 1.0, 1.0, 1.0, 1.0, 1.0, 1.0, 1.0, 1.0, 1.0, 1.0, 1.0, 1.0, 1.0, 1.0, 1.0, 1.0, 1.0, 1.0, 1.0, 1.0, 1.0, 1.0, 1.0, 1.0, 1.0, 1.0, 1.0, 1.0, 1.0, 1.0, 1.0, 1.0, 1.0, 1.0, 1.0, 1.0, 1.0, 1.0, 1.0, 1.0, 1.0, 1.0, 1.0, 1.0, 1.0, 1.0, 1.0, 1.0, 1.0, 1.0, 1.0, 1.0, 1.0, 1.0, 1.0, 1.0, 1.0, 1.0, 1.0, 1.0, 1.0, 1.0, 1.0, 1.0, 1.0, 1.0, 1.0, 1.0, 1.0, 1.0, 1.0, 1.0, 1.0, 1.0, 1.0, 1.0, 1.0, 1.0, 1.0, 1.0, 1.0, 1.0, 1.0, 1.0, 1.0, 1.0, 1.0, 1.0, 1.0, 1.0, 1.0, 1.0, 1.0, 1.0, 1.0, 1.0, 1.0, 1.0, 1.0, 1.0, 1.0, 1.0, 1.0, 1.0, 1.0, 1.0, 1.0, 1.0, 1.0, 1.0, 1.0, 1.0, 1.0, 1.0, 1.0, 1.0, 1.0, 1.0, 1.0, 1.0, 1.0, 1.0, 1.0, 1.0, 1.0, 1.0, 1.0, 1.0, 1.0, 1.0, 1.0, 1.0, 1.0, 1.0, 1.0, 1.0, 1.0, 1.0, 1.0, 1.0, 1.0, 1.0, 1.0, 1.0, 1.0, 1.0, 1.0, 1.0, 1.0, 1.0, 1.0, 1.0, 1.0, 1.0, 1.0, 1.0, 1.0, 1.0, 1.0, 1.0, 1.0, 1.0, 1.0, 1.0, 1.0, 1.0, 1.0, 1.0, 1.0, 1.0, 1.0, 1.0, 1.0, 1.0, 1.0, 1.0, 1.0, 1.0, 1.0, 1.0, 1.0, 1.0, 1.0, 1.0, 1.0, 1.0, 1.0, 1.0, 1.0, 1.0, 1.0, 1.0, 1.0, 1.0, 1.0, 1.0, 1.0, 1.0, 1.0, 1.0, 1.0, 1.0, 1.0, 1.0, 1.0, 1.0, 1.0, 1.0, 1.0, 1.0, 1.0, 1.0, 1.0, 1.0, 1.0, 1.0, 1.0, 1.0, 1.0, 1.0, 1.0, 1.0, 1.0, 1.0, 1.0, 1.0, 1.0, 1.0, 1.0, 1.0, 1.0, 1.0, 1.0, 1.0, 1.0, 1.0, 1.0, 1.0, 1.0, 1.0, 1.0, 1.0, 1.0, 1.0, 1.0, 1.0, 1.0, 1.0, 1.0, 1.0, 1.0, 1.0, 1.0, 1.0, 1.0, 1.0, 1.0, 1.0, 1.0, 1.0, 1.0, 1.0, 1.0, 1.0, 1.0, 1.0, 1.0, 1.0, 1.0, 1.0, 1.0, 1.0, 1.0, 1.0, 1.0, 1.0, 1.0, 1.0, 1.0, 1.0, 1.0, 1.0, 1.0, 1.0, 1.0, 1.0, 1.0, 1.0, 1.0, 1.0, 1.0, 1.0, 1.0, 1.0, 1.0, 1.0, 1.0, 1.0, 1.0, 1.0, 1.0, 1.0, 1.0, 1.0, 1.0, 1.0, 1.0, 1.0, 1.0, 1.0, 1.0, 1.0, 1.0, 1.0, 1.0, 1.0, 1.0, 1.0, 1.0, 1.0, 1.0, 1.0, 1.0, 1.0, 1.0, 1.0, 1.0, 1.0, 1.0, 1.0, 1.0, 1.0, 1.0, 1.0, 1.0, 1.0, 1.0, 1.0, 1.0, 1.0, 1.0, 1.0, 1.0, 1.0, 1.0, 1.0, 1.0, 1.0, 1.0, 1.0, 1.0, 1.0, 1.0, 1.0, 1.0, 1.0, 1.0, 1.0, 1.0, 1.0, 1.0, 1.0, 1.0, 1.0, 1.0, 1.0, 1.0, 1.0, 1.0, 1.0, 1.0, 1.0, 1.0, 1.0, 1.0, 1.0, 1.0, 1.0, 1.0, 1.0, 1.0, 1.0, 1.0, 1.0, 1.0, 1.0, 1.0, 1.0, 1.0, 1.0, 1.0, 1.0, 1.0, 1.0, 1.0, 1.0, 1.0, 1.0, 1.0, 1.0, 1.0, 1.0, 1.0, 1.0, 1.0, 1.0, 1.0, 1.0, 1.0, 1.0, 1.0, 1.0, 1.0, 1.0, 1.0, 1.0, 1.0, 1.0, 1.0, 1.0, 1.0, 1.0, 1.0, 1.0, 1.0, 1.0, 1.0, 1.0, 1.0, 1.0, 1.0, 1.0, 1.0, 1.0, 1.0, 1.0, 1.0, 1.0, 1.0, 1.0, 1.0, 1.0, 1.0, 1.0, 1.0, 1.0, 1.0, 1.0, 1.0, 1.0, 1.0, 1.0, 1.0, 1.0, 1.0, 1.0, 1.0, 1.0, 1.0, 1.0, 1.0, 1.0, 1.0, 1.0, 1.0, 1.0, 1.0, 1.0, 1.0, 1.0, 1.0, 1.0, 1.0, 1.0, 1.0, 1.0, 1.0, 1.0, 1.0, 1.0, 1.0, 1.0, 1.0, 1.0, 1.0, 1.0, 1.0, 1.0, 1.0, 1.0, 1.0, 1.0, 1.0, 1.0, 1.0, 1.0, 1.0, 1.0, 1.0, 1.0, 1.0, 1.0, 1.0, 1.0, 1.0, 1.0, 1.0, 1.0, 1.0, 1.0, 1.0, 1.0, 1.0, 1.0, 1.0, 1.0, 1.0, 1.0, 1.0, 1.0, 1.0, 1.0, 1.0, 1.0, 1.0, 1.0, 1.0, 1.0, 1.0, 1.0, 1.0, 1.0, 1.0, 1.0, 1.0, 1.0, 1.0, 1.0, 1.0, 1.0, 1.0, 1.0, 1.0, 1.0, 1.0, 1.0, 1.0, 1.0, 1.0, 1.0, 1.0, 1.0, 1.0, 1.0, 1.0, 1.0, 1.0, 1.0, 1.0, 1.0, 1.0, 1.0, 1.0, 1.0, 1.0, 1.0, 1.0, 1.0, 1.0, 1.0, 1.0, 1.0, 1.0, 1.0, 1.0, 1.0, 1.0, 1.0, 1.0, 1.0, 1.0, 1.0, 1.0, 1.0, 1.0, 1.0, 1.0, 1.0, 1.0, 1.0, 1.0, 1.0, 1.0, 1.0, 1.0, 1.0, 1.0, 1.0, 1.0, 1.0, 1.0, 1.0, 1.0, 1.0, 1.0, 1.0, 1.0, 1.0, 1.0, 1.0, 1.0, 1.0, 1.0, 1.0, 1.0, 1.0, 1.0, 1.0, 1.0, 1.0, 1.0, 1.0, 1.0, 1.0, 1.0, 1.0, 1.0, 1.0, 1.0, 1.0, 1.0, 1.0, 1.0, 1.0, 1.0, 1.0, 1.0, 1.0, 1.0, 1.0, 1.0, 1.0, 1.0, 1.0, 1.0, 1.0, 1.0, 1.0, 1.0, 1.0, 1.0, 1.0, 1.0, 1.0, 1.0, 1.0, 1.0, 1.0, 1.0, 1.0, 1.0, 1.0, 1.0, 1.0, 1.0, 1.0, 1.0, 1.0, 1.0, 1.0, 1.0, 1.0, 1.0, 1.0, 1.0, 1.0, 1.0, 1.0, 1.0, 1.0, 1.0, 1.0, 1.0, 1.0, 1.0, 1.0, 1.0, 1.0, 1.0, 1.0, 1.0, 1.0, 1.0, 1.0, 1.0, 1.0, 1.0, 1.0, 1.0, 1.0, 1.0, 1.0, 1.0, 1.0, 1.0, 1.0, 1.0, 1.0, 1.0, 1.0, 1.0, 1.0, 1.0, 1.0, 1.0, 1.0, 1.0, 1.0, 1.0, 1.0, 1.0, 1.0, 1.0, 1.0, 1.0, 1.0, 1.0, 1.0, 1.0, 1.0, 1.0, 1.0, 1.0, 1.0, 1.0, 1.0, 1.0, 1.0, 1.0, 1.0, 1.0, 1.0, 1.0, 1.0, 1.0, 1.0, 1.0, 1.0, 1.0, 1.0, 1.0, 1.0, 1.0, 1.0, 1.0, 1.0, 1.0, 1.0, 1.0, 1.0, 1.0, 1.0, 1.0, 1.0, 1.0, 1.0, 1.0, 1.0, 1.0, 1.0, 1.0, 1.0, 1.0, 1.0, 1.0, 1.0, 1.0, 1.0, 1.0, 1.0, 1.0, 1.0, 1.0, 1.0, 1.0, 1.0, 1.0, 1.0, 1.0, 1.0, 1.0, 1.0, 1.0, 1.0, 1.0, 1.0, 1.0, 1.0, 1.0, 1.0, 1.0, 1.0, 1.0, 1.0, 1.0, 1.0, 1.0, 1.0, 1.0, 1.0, 1.0, 1.0, 1.0, 1.0, 1.0, 1.0, 1.0, 1.0, 1.0, 1.0, 1.0, 1.0, 1.0, 1.0, 1.0, 1.0, 1.0, 1.0, 1.0, 1.0, 1.0, 1.0, 1.0, 1.0, 1.0, 1.0, 1.0, 1.0, 1.0, 1.0, 1.0, 1.0, 1.0, 1.0, 1.0, 1.0, 1.0, 1.0, 1.0, 1.0, 1.0, 1.0, 1.0, 1.0, 1.0, 1.0, 1.0, 1.0, 1.0, 1.0, 1.0, 1.0, 1.0, 1.0, 1.0, 1.0, 1.0, 1.0, 1.0, 1.0, 1.0, 1.0, 1.0, 1.0, 1.0, 1.0, 1.0, 1.0, 1.0, 1.0, 1.0, 1.0, 1.0, 1.0, 1.0, 1.0, 1.0, 1.0, 1.0, 1.0, 1.0, 1.0, 1.0, 1.0, 1.0, 1.0, 1.0, 1.0, 1.0, 1.0, 1.0, 1.0, 1.0, 1.0, 1.0, 1.0, 1.0, 1.0, 1.0, 1.0, 1.0, 1.0, 1.0, 1.0, 1.0, 1.0, 1.0, 1.0, 1.0, 1.0, 1.0, 1.0, 1.0, 1.0, 1.0, 1.0, 1.0, 1.0, 1.0, 1.0, 1.0, 1.0, 1.0, 1.0, 1.0, 1.0, 1.0, 1.0, 1.0, 1.0, 1.0, 1.0, 1.0, 1.0, 1.0, 1.0, 1.0, 1.0, 1.0, 1.0, 1.0, 1.0, 1.0, 1.0, 1.0, 1.0, 1.0, 1.0, 1.0, 1.0, 1.0, 1.0, 1.0, 1.0, 1.0, 1.0, 1.0, 1.0, 1.0, 1.0, 1.0, 1.0, 1.0, 1.0, 1.0, 1.0, 1.0, 1.0, 1.0, 1.0, 1.0, 1.0, 1.0, 1.0, 1.0, 1.0, 1.0, 1.0, 1.0, 1.0, 1.0, 1.0, 1.0, 1.0, 1.0, 1.0, 1.0, 1.0, 1.0, 1.0, 1.0, 1.0, 1.0, 1.0, 1.0, 1.0, 1.0, 1.0, 1.0, 1.0, 1.0, 1.0, 1.0, 1.0, 1.0, 1.0, 1.0, 1.0, 1.0, 1.0, 1.0, 1.0, 1.0, 1.0, 1.0, 1.0, 1.0, 1.0, 1.0, 1.0, 1.0, 1.0, 1.0, 1.0, 1.0, 1.0, 1.0, 1.0, 1.0, 1.0, 1.0, 1.0, 1.0, 1.0, 1.0, 1.0, 1.0, 1.0, 1.0, 1.0, 1.0, 1.0, 1.0, 1.0, 1.0, 1.0, 1.0, 1.0, 1.0, 1.0, 1.0, 1.0, 1.0, 1.0, 1.0, 1.0, 1.0, 1.0, 1.0, 1.0, 1.0, 1.0, 1.0, 1.0, 1.0, 1.0, 1.0, 1.0, 1.0, 1.0, 1.0, 1.0, 1.0, 1.0, 1.0, 1.0, 1.0, 1.0, 1.0, 1.0, 1.0, 1.0, 1.0, 1.0, 1.0, 1.0, 1.0, 1.0, 1.0, 1.0, 1.0, 1.0, 1.0, 1.0, 1.0, 1.0, 1.0, 1.0, 1.0, 1.0, 1.0, 1.0, 1.0, 1.0, 1.0, 1.0, 1.0, 1.0, 1.0, 1.0, 1.0, 1.0, 1.0, 1.0, 1.0, 1.0, 1.0, 1.0, 1.0, 1.0, 1.0, 1.0, 1.0, 1.0, 1.0, 1.0, 1.0, 1.0, 1.0, 1.0, 1.0, 1.0, 1.0, 1.0, 1.0, 1.0, 1.0, 1.0, 1.0, 1.0, 1.0, 1.0, 1.0, 1.0, 1.0, 1.0, 1.0, 1.0, 1.0, 1.0, 1.0, 1.0, 1.0, 1.0, 1.0, 1.0, 1.0, 1.0, 1.0, 1.0, 1.0, 1.0, 1.0, 1.0, 1.0, 1.0, 1.0, 1.0, 1.0, 1.0, 1.0, 1.0, 1.0, 1.0, 1.0, 1.0, 1.0, 1.0, 1.0, 1.0, 1.0, 1.0, 1.0, 1.0, 1.0, 1.0, 1.0, 1.0, 1.0, 1.0, 1.0, 1.0, 1.0, 1.0, 1.0, 1.0, 1.0, 1.0, 1.0, 1.0, 1.0, 1.0, 1.0, 1.0, 1.0, 1.0, 1.0, 1.0, 1.0, 1.0, 1.0, 1.0, 1.0, 1.0, 1.0, 1.0, 1.0, 1.0, 1.0, 1.0, 1.0, 1.0, 1.0, 1.0, 1.0, 1.0, 1.0, 1.0, 1.0, 1.0, 1.0, 1.0, 1.0, 1.0, 1.0, 1.0, 1.0, 1.0, 1.0, 1.0, 1.0, 1.0, 1.0, 1.0, 1.0, 1.0, 1.0, 1.0, 1.0, 1.0, 1.0, 1.0, 1.0, 1.0, 1.0, 1.0, 1.0, 1.0, 1.0, 1.0, 1.0, 1.0, 1.0, 1.0, 1.0, 1.0, 1.0, 1.0, 1.0, 1.0, 1.0, 1.0, 1.0, 1.0, 1.0, 1.0, 1.0, 1.0, 1.0, 1.0, 1.0, 1.0, 1.0, 1.0, 1.0, 1.0, 1.0, 1.0, 1.0, 1.0, 1.0, 1.0, 1.0, 1.0, 1.0, 1.0, 1.0, 1.0, 1.0, 1.0, 1.0, 1.0, 1.0, 1.0, 1.0, 1.0, 1.0, 1.0, 1.0, 1.0, 1.0, 1.0, 1.0, 1.0, 1.0, 1.0, 1.0, 1.0, 1.0, 1.0, 1.0, 1.0, 1.0, 1.0, 1.0, 1.0, 1.0, 1.0, 1.0, 1.0, 1.0, 1.0, 1.0, 1.0, 1.0, 1.0, 1.0, 1.0, 1.0, 1.0, 1.0, 1.0, 1.0, 1.0, 1.0, 1.0, 1.0, 1.0, 1.0, 1.0, 1.0, 1.0, 1.0, 1.0, 1.0, 1.0, 1.0, 1.0, 1.0, 1.0, 1.0, 1.0, 1.0, 1.0, 1.0, 1.0, 1.0, 1.0, 1.0, 1.0, 1.0, 1.0, 1.0, 1.0, 1.0, 1.0, 1.0, 1.0, 1.0, 1.0, 1.0, 1.0, 1.0, 1.0, 1.0, 1.0, 1.0, 1.0, 1.0, 1.0, 1.0, 1.0, 1.0, 1.0, 1.0, 1.0, 1.0, 1.0, 1.0, 1.0, 1.0, 1.0, 1.0, 1.0, 1.0, 1.0, 1.0, 1.0, 1.0, 1.0, 1.0, 1.0, 1.0, 1.0, 1.0, 1.0, 1.0, 1.0, 1.0, 1.0, 1.0, 1.0, 1.0, 1.0, 1.0, 1.0, 1.0, 1.0, 1.0, 1.0, 1.0, 1.0, 1.0, 1.0, 1.0, 1.0, 1.0, 1.0, 1.0, 1.0, 1.0, 1.0, 1.0, 1.0, 1.0, 1.0, 1.0, 1.0, 1.0, 1.0, 1.0, 1.0, 1.0, 1.0, 1.0, 1.0, 1.0, 1.0, 1.0, 1.0, 1.0, 1.0, 1.0, 1.0, 1.0, 1.0, 1.0, 1.0, 1.0, 1.0, 1.0, 1.0, 1.0, 1.0, 1.0, 1.0, 1.0, 1.0, 1.0, 1.0, 1.0, 1.0, 1.0, 1.0, 1.0, 1.0, 1.0, 1.0, 1.0, 1.0, 1.0, 1.0, 1.0, 1.0, 1.0, 1.0, 1.0, 1.0, 1.0, 1.0, 1.0, 1.0, 1.0, 1.0, 1.0, 1.0, 1.0, 1.0, 1.0, 1.0, 1.0, 1.0, 1.0, 1.0, 1.0, 1.0, 1.0, 1.0, 1.0, 1.0, 1.0, 1.0, 1.0, 1.0, 1.0, 1.0, 1.0, 1.0, 1.0, 1.0, 1.0, 1.0, 1.0, 1.0, 1.0, 1.0, 1.0, 1.0, 1.0, 1.0, 1.0, 1.0, 1.0, 1.0, 1.0, 1.0, 1.0, 1.0, 1.0, 1.0, 1.0, 1.0, 1.0, 1.0, 1.0, 1.0, 1.0, 1.0, 1.0, 1.0, 1.0, 1.0, 1.0, 1.0, 1.0, 1.0, 1.0, 1.0, 1.0, 1.0, 1.0, 1.0, 1.0, 1.0, 1.0, 1.0, 1.0, 1.0, 1.0, 1.0, 1.0, 1.0, 1.0, 1.0, 1.0, 1.0])
me_simplerrig.materials.append(mat_npcs)
me_simplerrig.use_remesh_preserve_volume = False
me_simplerrig.use_remesh_preserve_attributes = False
me_simplerrig.use_mirror_x = True
me_simplerrig.auto_texspace = False
me_simplerrig.update()
arm_simplerrig = bpy.data.armatures.new('simplerrig')  # bones are not reproduced

# ---- objects
ob_malenpc17 = bpy.data.objects.new('malenpc17', me_simplerrig)
ob_simplerrig = bpy.data.objects.new('simplerrig', arm_simplerrig)

# ---- transforms, parenting, visibility, modifiers, constraints
ob_malenpc17.parent = ob_simplerrig
ob_malenpc17.location = (0.0, 0.0, 0.0)
ob_malenpc17.lineart.crease_threshold = 0.0
ob_malenpc17.use_mesh_mirror_x = True
_vg = ob_malenpc17.vertex_groups.new(name='head')
for _i, _w in zip([0, 2, 33, 35, 38, 39, 40, 41, 42, 43, 44, 45, 46, 47, 48, 49, 50, 51, 52, 57, 59, 91, 93, 94, 97, 100, 101, 102, 103, 104, 105, 106, 109, 110, 111, 112, 113, 114, 115, 116, 117, 118, 119, 120, 121, 122, 123, 124, 125, 126], [0.0, 0.007632, 0.003816, 0.01588, 0.003816, 1.0, 1.0, 1.0, 1.0, 1.0, 1.0, 1.0, 1.0, 1.0, 1.0, 1.0, 1.0, 1.0, 1.0, 0.0, 0.007632, 0.003816, 0.01588, 1.0, 1.0, 1.0, 1.0, 1.0, 1.0, 1.0, 1.0, 1.0, 0.003816, 1.0, 1.0, 1.0, 1.0, 1.0, 1.0, 1.0, 1.0, 1.0, 1.0, 1.0, 1.0, 1.0, 1.0, 1.0, 1.0, 1.0]): _vg.add([_i], _w, 'REPLACE')
_vg = ob_malenpc17.vertex_groups.new(name='upperribcage')
for _i, _w in zip([0, 2, 3, 19, 33, 35, 38, 39, 40, 41, 42, 43, 44, 45, 46, 47, 48, 49, 50, 51, 52, 57, 59, 60, 76, 91, 93, 94, 97, 99, 100, 101, 102, 103, 104, 105, 106, 109, 110, 111, 112, 113, 114, 115, 116, 117, 118, 119, 120, 121, 122, 123, 124, 125, 126], [0.1862, 1.0, 1.0, 0.0, 0.5, 0.1862, 0.5, 0.1862, 0.1862, 0.1862, 0.1862, 0.1862, 0.1862, 0.2647, 0.2647, 0.2647, 0.2647, 0.2647, 0.2254, 0.1862, 0.2647, 0.1862, 1.0, 1.0, 0.0, 0.5, 0.1862, 0.3431, 0.9847, 0.5, 0.3431, 0.3431, 0.3431, 0.3431, 0.3431, 0.3431, 0.3431, 0.5, 0.1862, 0.1862, 0.1862, 0.1862, 0.1862, 0.1862, 0.2647, 0.2647, 0.2647, 0.2647, 0.2647, 0.2647, 0.2647, 0.2647, 0.2254, 0.1862, 0.2647]): _vg.add([_i], _w, 'REPLACE')
_vg = ob_malenpc17.vertex_groups.new(name='shoulderRight')
for _i, _w in zip([0, 2, 3, 19, 35, 39, 40, 41, 42, 43, 44, 51, 76, 93, 94, 97, 99, 100, 101, 102, 103, 104, 105, 106, 110, 111, 112, 113, 114, 115, 125], [1.0, 0.0, 1.0, 1.0, 0.0, 0.0, 0.0, 0.0, 0.0, 0.0, 0.0, 0.0, 0.0, 0.0, 0.0, 0.0, 0.0, 0.0, 0.0, 0.0, 0.0, 0.0, 0.0, 0.0, 0.0, 0.0, 0.0, 0.0, 0.0, 0.0, 0.0]): _vg.add([_i], _w, 'REPLACE')
_vg = ob_malenpc17.vertex_groups.new(name='shoulderLeft')
for _i, _w in zip([19, 35, 39, 40, 41, 42, 43, 44, 51, 57, 59, 60, 76, 93, 94, 97, 99, 100, 101, 102, 103, 104, 105, 106, 110, 111, 112, 113, 114, 115, 125], [0.0, 0.0, 0.0, 0.0, 0.0, 0.0, 0.0, 0.0, 0.0, 1.0, 0.0, 1.0, 1.0, 0.0, 0.0, 0.0, 0.0, 0.0, 0.0, 0.0, 0.0, 0.0, 0.0, 0.0, 0.0, 0.0, 0.0, 0.0, 0.0, 0.0, 0.0]): _vg.add([_i], _w, 'REPLACE')
_vg = ob_malenpc17.vertex_groups.new(name='upperarmRight')
for _i, _w in zip([0, 2, 3, 16, 17, 18, 19, 33, 35, 36, 37, 38, 39, 40, 41, 42, 43, 44, 51, 99], [0.9543, 1.0, 0.0, 1.0, 1.0, 1.0, 1.0, 1.0, 0.0, 1.0, 1.0, 1.0, 0.0, 0.0, 0.0, 0.0, 0.0, 0.0, 0.0, 0.0]): _vg.add([_i], _w, 'REPLACE')
_vg = ob_malenpc17.vertex_groups.new(name='upperarmLeft')
for _i, _w in zip([57, 59, 60, 73, 74, 75, 76, 91, 93, 99, 107, 108, 109, 110, 111, 112, 113, 114, 115, 125], [0.9543, 1.0, 0.0, 1.0, 1.0, 1.0, 1.0, 1.0, 0.0, 0.0, 1.0, 1.0, 1.0, 0.0, 0.0, 0.0, 0.0, 0.0, 0.0, 0.0]): _vg.add([_i], _w, 'REPLACE')
_vg = ob_malenpc17.vertex_groups.new(name='lowerarmRight')
for _i, _w in zip([16, 17, 18, 20, 21, 22, 33, 36, 37, 38], [0.9978, 1.0, 0.9985, 1.0, 1.0, 1.0, 1.0, 0.3106, 0.3016, 0.0]): _vg.add([_i], _w, 'REPLACE')
_vg = ob_malenpc17.vertex_groups.new(name='lowerarmLeft')
for _i, _w in zip([73, 74, 75, 77, 78, 79, 91, 107, 108, 109], [0.9978, 1.0, 0.9985, 1.0, 1.0, 1.0, 1.0, 0.3106, 0.3016, 0.0]): _vg.add([_i], _w, 'REPLACE')
_vg = ob_malenpc17.vertex_groups.new(name='palmRight')
for _i, _w in zip([20, 21, 22, 23, 24, 25], [0.4445, 0.9966, 1.0, 1.0, 1.0, 0.9971]): _vg.add([_i], _w, 'REPLACE')
_vg = ob_malenpc17.vertex_groups.new(name='palmLeft')
for _i, _w in zip([77, 78, 79, 80, 81, 82], [0.4445, 0.9966, 1.0, 1.0, 1.0, 0.9971]): _vg.add([_i], _w, 'REPLACE')
_vg = ob_malenpc17.vertex_groups.new(name='thumbbaseRight')
for _i, _w in zip([24, 25, 30, 32], [0.1163, 0.9795, 1.0, 1.0]): _vg.add([_i], _w, 'REPLACE')
_vg = ob_malenpc17.vertex_groups.new(name='thumbbaseLeft')
for _i, _w in zip([81, 82, 87, 89], [0.1163, 0.9795, 1.0, 1.0]): _vg.add([_i], _w, 'REPLACE')
_vg = ob_malenpc17.vertex_groups.new(name='thumbRight')
for _i, _w in zip([25, 30, 31, 32], [1.0, 1.0, 1.0, 1.0]): _vg.add([_i], _w, 'REPLACE')
_vg = ob_malenpc17.vertex_groups.new(name='thumbLeft')
for _i, _w in zip([82, 87, 88, 89], [1.0, 1.0, 1.0, 1.0]): _vg.add([_i], _w, 'REPLACE')
_vg = ob_malenpc17.vertex_groups.new(name='fingerbaseRight')
for _i, _w in zip([23, 24, 25, 26, 27, 28], [1.0, 1.0, 0.9995, 1.0, 0.9989, 0.9859]): _vg.add([_i], _w, 'REPLACE')
_vg = ob_malenpc17.vertex_groups.new(name='fingerbaseLeft')
for _i, _w in zip([80, 81, 82, 83, 84, 85], [1.0, 1.0, 0.9995, 1.0, 0.9989, 0.9859]): _vg.add([_i], _w, 'REPLACE')
_vg = ob_malenpc17.vertex_groups.new(name='fingertipsRight')
for _i, _w in zip([26, 27, 28, 29], [1.0, 1.0, 1.0, 1.0]): _vg.add([_i], _w, 'REPLACE')
_vg = ob_malenpc17.vertex_groups.new(name='fingertipsLeft')
for _i, _w in zip([83, 84, 85, 86], [1.0, 1.0, 1.0, 1.0]): _vg.add([_i], _w, 'REPLACE')
_vg = ob_malenpc17.vertex_groups.new(name='lowerribcage')
for _i, _w in zip([0, 2, 3, 16, 19, 33, 35, 36, 38, 39, 40, 41, 42, 43, 44, 45, 46, 47, 48, 49, 50, 51, 52, 57, 59, 60, 73, 76, 91, 93, 94, 96, 97, 99, 100, 101, 102, 103, 104, 105, 106, 107, 109, 110, 111, 112, 113, 114, 115, 116, 117, 118, 119, 120, 121, 122, 123, 124, 125, 126], [1.0, 0.9994, 0.9788, 0.0, 1.0, 0.0, 1.0, 0.0, 0.0, 0.0, 0.0, 0.0, 0.0, 0.0, 0.0, 0.0, 0.0, 0.0, 0.0, 0.0, 0.0, 0.0, 0.0, 1.0, 0.9994, 0.9788, 0.0, 1.0, 0.0, 1.0, 1.0, 1.0, 1.0, 1.0, 0.0, 0.0, 0.0, 0.0, 0.0, 0.0, 0.0, 0.0, 0.0, 0.0, 0.0, 0.0, 0.0, 0.0, 0.0, 0.0, 0.0, 0.0, 0.0, 0.0, 0.0, 0.0, 0.0, 0.0, 0.0, 0.0]): _vg.add([_i], _w, 'REPLACE')
_vg = ob_malenpc17.vertex_groups.new(name='lowerback')
for _i, _w in zip([1, 2, 4, 5, 58, 59, 61, 62, 90, 95, 96, 98, 99], [1.0, 0.0, 1.0, 0.0, 1.0, 0.0, 1.0, 0.0, 0.1881, 1.0, 1.0, 1.0, 0.0]): _vg.add([_i], _w, 'REPLACE')
_vg = ob_malenpc17.vertex_groups.new(name='thighLeft')
for _i, _w in zip([4, 5, 7, 16, 17, 19, 20, 21, 23, 24, 27, 36, 39, 40, 41, 42, 43, 44, 45, 46, 47, 48, 49, 50, 51, 52, 58, 61, 62, 63, 64, 65, 68, 69, 70, 71, 72, 90, 92, 94, 95, 98, 99, 100, 101, 102, 103, 104, 105, 106, 111, 112, 113, 114, 115, 116, 117, 118, 119, 120, 121, 122, 123, 124, 125, 126, 127, 128, 129, 130], [0.0, 0.0, 0.0, 0.0, 0.0, 0.0, 0.0, 0.0, 0.0, 0.0, 0.0, 0.0, 0.0, 0.0, 0.0, 0.0, 0.0, 0.0, 0.0, 0.0, 0.0, 0.0, 0.0, 0.0, 0.0, 0.0, 1.0, 0.7054, 1.0, 1.0, 1.0, 0.0, 0.0, 0.0, 0.0, 0.0, 0.0, 0.5381, 1.0, 0.03805, 0.0, 1.0, 0.07611, 0.0, 0.0, 0.0, 0.0, 0.0, 0.0, 0.0, 0.0, 0.0, 0.0, 0.0, 0.0, 0.0, 0.0, 0.0, 0.0, 0.0, 0.0, 0.0, 0.0, 0.0, 0.0, 0.0, 1.0, 0.9626, 1.0, 0.1098]): _vg.add([_i], _w, 'REPLACE')
_vg = ob_malenpc17.vertex_groups.new(name='thighRight')
for _i, _w in zip([1, 4, 5, 6, 7, 8, 11, 12, 13, 14, 15, 34, 40, 41, 42, 43, 44, 45, 46, 47, 48, 49, 50, 51, 52, 53, 54, 55, 56, 61, 62, 64, 73, 74, 76, 77, 78, 80, 81, 84, 90, 94, 95, 98, 99, 100, 101, 102, 103, 104, 105, 106, 107, 110, 111, 112, 113, 114, 115, 116, 117, 118, 119, 120, 121, 122, 123, 124, 125, 126], [1.0, 0.7054, 1.0, 1.0, 1.0, 0.0, 0.0, 0.0, 0.0, 0.0, 0.0, 1.0, 0.0, 0.0, 0.0, 0.0, 0.0, 0.0, 0.0, 0.0, 0.0, 0.0, 0.0, 0.0, 0.0, 1.0, 0.9626, 1.0, 0.1098, 0.0, 0.0, 0.0, 0.0, 0.0, 0.0, 0.0, 0.0, 0.0, 0.0, 0.0, 0.5381, 0.03805, 0.0, 1.0, 0.07611, 0.0, 0.0, 0.0, 0.0, 0.0, 0.0, 0.0, 0.0, 0.0, 0.0, 0.0, 0.0, 0.0, 0.0, 0.0, 0.0, 0.0, 0.0, 0.0, 0.0, 0.0, 0.0, 0.0, 0.0, 0.0]): _vg.add([_i], _w, 'REPLACE')
_vg = ob_malenpc17.vertex_groups.new(name='shinRight')
for _i, _w in zip([0, 1, 5, 6, 7, 8, 9, 10, 11, 12, 13, 14, 15, 19, 34, 35, 39, 40, 41, 42, 43, 44, 45, 46, 47, 48, 49, 50, 51, 52, 53, 54, 55, 56, 57, 62, 73, 74, 76, 77, 78, 80, 81, 84, 90, 91, 93, 97, 100, 101, 102, 103, 104, 105, 106, 107, 110, 111, 112, 113, 114, 115, 116, 117, 118, 119, 120, 121, 122, 123, 124, 125, 126], [0.0, 0.0, 0.0, 0.8761, 0.0, 1.0, 0.4318, 1.0, 0.401, 0.0, 0.0, 0.0, 0.0, 0.0, 1.0, 0.0, 0.0, 0.0, 0.0, 0.0, 0.0, 0.0, 0.0, 0.0, 0.0, 0.0, 0.0, 0.0, 0.0, 0.0, 1.0, 1.0, 1.0, 1.0, 0.0, 0.0, 0.0, 0.0, 0.0, 0.0, 0.0, 0.0, 0.0, 0.0, 0.09089, 0.0, 0.0, 0.0, 0.0, 0.0, 0.0, 0.0, 0.0, 0.0, 0.0, 0.0, 0.0, 0.0, 0.0, 0.0, 0.0, 0.0, 0.0, 0.0, 0.0, 0.0, 0.0, 0.0, 0.0, 0.0, 0.0, 0.0, 0.0]): _vg.add([_i], _w, 'REPLACE')
_vg = ob_malenpc17.vertex_groups.new(name='shinLeft')
for _i, _w in zip([0, 5, 16, 17, 19, 20, 21, 23, 24, 27, 33, 35, 36, 39, 40, 41, 42, 43, 44, 45, 46, 47, 48, 49, 50, 51, 52, 57, 58, 62, 63, 64, 65, 66, 67, 68, 69, 70, 71, 72, 76, 90, 92, 93, 97, 100, 101, 102, 103, 104, 105, 106, 110, 111, 112, 113, 114, 115, 116, 117, 118, 119, 120, 121, 122, 123, 124, 125, 126, 127, 128, 129, 130], [0.0, 0.0, 0.0, 0.0, 0.0, 0.0, 0.0, 0.0, 0.0, 0.0, 0.0, 0.0, 0.0, 0.0, 0.0, 0.0, 0.0, 0.0, 0.0, 0.0, 0.0, 0.0, 0.0, 0.0, 0.0, 0.0, 0.0, 0.0, 0.0, 0.0, 0.8761, 0.0, 1.0, 0.4318, 1.0, 0.401, 0.0, 0.0, 0.0, 0.0, 0.0, 0.09089, 1.0, 0.0, 0.0, 0.0, 0.0, 0.0, 0.0, 0.0, 0.0, 0.0, 0.0, 0.0, 0.0, 0.0, 0.0, 0.0, 0.0, 0.0, 0.0, 0.0, 0.0, 0.0, 0.0, 0.0, 0.0, 0.0, 0.0, 1.0, 1.0, 1.0, 1.0]): _vg.add([_i], _w, 'REPLACE')
_vg = ob_malenpc17.vertex_groups.new(name='tarsalRight')
_vg.add([12, 13, 14, 15], 1.0, 'REPLACE')
_vg = ob_malenpc17.vertex_groups.new(name='tarsalLeft')
_vg.add([69, 70, 71, 72], 1.0, 'REPLACE')
_vg = ob_malenpc17.vertex_groups.new(name='toesRight')
_vg.add([13, 14, 15], 1.0, 'REPLACE')
_vg = ob_malenpc17.vertex_groups.new(name='toesLeft')
_vg.add([70, 71, 72], 1.0, 'REPLACE')
_vg = ob_malenpc17.vertex_groups.new(name='toeRight')
for _i, _w in zip([5, 7, 8, 9, 10, 11, 12, 13, 14, 15, 34, 39, 40, 41, 42, 43, 44, 45, 46, 47, 48, 49, 51, 52, 53, 54, 55, 56, 73, 76, 100, 101, 102, 103, 104, 105, 106, 107, 110, 111, 112, 114, 115, 116, 117, 118, 119, 120, 121, 122, 123, 124, 126], [0.0, 0.0, 1.0, 1.0, 1.0, 1.0, 1.0, 1.0, 1.0, 1.0, 0.0, 0.0, 0.0, 0.0, 0.0, 0.0, 0.0, 0.0, 0.0, 0.0, 0.0, 0.0, 0.0, 0.0, 0.0, 0.0, 0.0, 0.0, 0.0, 0.0, 0.0, 0.0, 0.0, 0.0, 0.0, 0.0, 0.0, 0.0, 0.0, 0.0, 0.0, 0.0, 0.0, 0.0, 0.0, 0.0, 0.0, 0.0, 0.0, 0.0, 0.0, 0.0, 0.0]): _vg.add([_i], _w, 'REPLACE')
_vg = ob_malenpc17.vertex_groups.new(name='footRight')
for _i, _w in zip([7, 8, 9, 10, 11, 12, 15, 53, 54, 55, 56], [0.0, 1.0, 1.0, 1.0, 1.0, 1.0, 1.0, 1.0, 1.0, 1.0, 1.0]): _vg.add([_i], _w, 'REPLACE')
_vg = ob_malenpc17.vertex_groups.new(name='toeLeft')
for _i, _w in zip([16, 19, 36, 39, 40, 41, 43, 44, 45, 46, 47, 48, 49, 50, 52, 62, 64, 65, 66, 67, 68, 69, 70, 71, 72, 92, 100, 101, 102, 103, 104, 105, 106, 110, 111, 112, 113, 114, 115, 116, 117, 118, 119, 120, 121, 122, 123, 125, 126, 127, 128, 129, 130], [0.0, 0.0, 0.0, 0.0, 0.0, 0.0, 0.0, 0.0, 0.0, 0.0, 0.0, 0.0, 0.0, 0.0, 0.0, 0.0, 0.0, 1.0, 1.0, 1.0, 1.0, 1.0, 1.0, 1.0, 1.0, 0.0, 0.0, 0.0, 0.0, 0.0, 0.0, 0.0, 0.0, 0.0, 0.0, 0.0, 0.0, 0.0, 0.0, 0.0, 0.0, 0.0, 0.0, 0.0, 0.0, 0.0, 0.0, 0.0, 0.0, 0.0, 0.0, 0.0, 0.0]): _vg.add([_i], _w, 'REPLACE')
_vg = ob_malenpc17.vertex_groups.new(name='footLeft')
for _i, _w in zip([64, 65, 66, 67, 68, 69, 72, 127, 128, 129, 130], [0.0, 1.0, 1.0, 1.0, 1.0, 1.0, 1.0, 1.0, 1.0, 1.0, 1.0]): _vg.add([_i], _w, 'REPLACE')
_m = ob_malenpc17.modifiers.new('Armature', 'ARMATURE')
_m.object = ob_simplerrig
ob_simplerrig.location = (0.0, 0.0, 0.0)
ob_simplerrig.show_in_front = True
ob_simplerrig.lineart.crease_threshold = 0.0

# ---- collection membership
col_collection_1.objects.link(ob_malenpc17)
col_collection_2.objects.link(ob_simplerrig)

# ---- scene / render settings (as saved in the file)
scene.frame_start = 1; scene.frame_end = 800; scene.frame_set(0)
scene.render.engine = 'BLENDER_EEVEE_NEXT'
scene.render.image_settings.color_mode = 'RGB'
scene.render.image_settings.compression = 100
scene.render.resolution_x = 1080
scene.render.resolution_y = 1920
scene.render.resolution_percentage = 50
scene.render.fps = 60
scene.render.dither_intensity = 0.0
scene.cycles.use_denoising = False
scene.cycles.samples = 10
scene.cycles.sampling_pattern = 'TABULATED_SOBOL'
scene.cycles.light_sampling_threshold = 0.0
scene.cycles.use_adaptive_sampling = False
scene.cycles.use_light_tree = False
scene.cycles.blur_glossy = 0.0
scene.cycles.volume_bounces = 1
scene.cycles.pixel_filter_type = 'GAUSSIAN'
scene.cycles.sample_clamp_indirect = 0.0
scene.view_settings.view_transform = 'Standard'
bpy.context.view_layer.update()

# ---- added for rendering (the .blend has no active camera): camera
cam_auto = bpy.data.cameras.new('AutoCamera')
cam_auto.lens = 50.0
cam_auto.sensor_width = 36.0
cam_auto.clip_end = 1000.0
ob_auto_camera = bpy.data.objects.new('AutoCamera', cam_auto)
scene.collection.objects.link(ob_auto_camera)
ob_auto_camera.location = (1.53722, -1.95445, 1.93619)
ob_auto_camera.rotation_euler = (1.09748, -7.21219e-08, 0.694738)
scene.camera = ob_auto_camera
bpy.context.view_layer.update()
